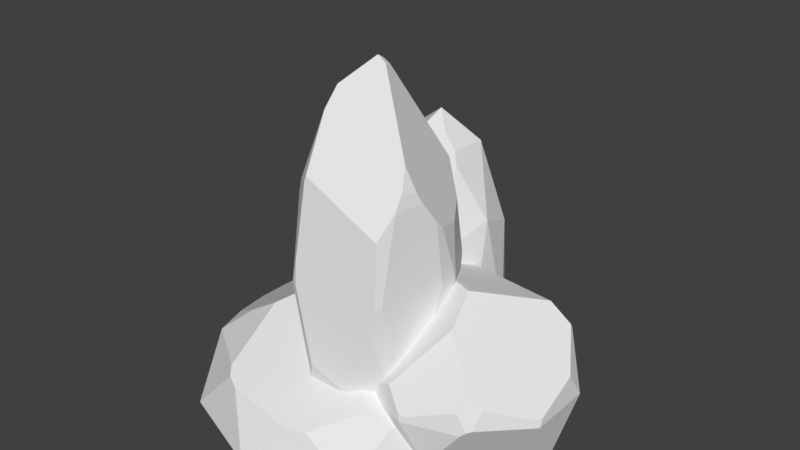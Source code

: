 # Source: Stones_FullV1_.blend  (saved by Blender 3.0.42; exported with 4.5.12 LTS)
import bpy
from mathutils import Matrix  # noqa: F401  (used for matrix-valued properties, if any)

bpy.ops.wm.read_factory_settings(use_empty=True)
scene = bpy.context.scene
scene.name = 'Scene'

# ---- collections
col_collection = bpy.data.collections.new('Collection'); scene.collection.children.link(col_collection)

# ---- world
world_world = bpy.data.worlds.new('World'); scene.world = world_world
world_world.use_nodes = True; world_world.node_tree.nodes.clear()
_N = world_world.node_tree.nodes; _L = world_world.node_tree.links
n0 = _N.new('ShaderNodeOutputWorld'); n0.name = 'World Output'; n0.location = (300, 300)
n1 = _N.new('ShaderNodeBackground'); n1.name = 'Background'; n1.location = (10, 300)
n1.inputs[0].default_value = (0.05088, 0.05088, 0.05088, 1.0)
_L.new(n1.outputs[0], n0.inputs[0])
n0.is_active_output = True
world_world.color = (0.05088, 0.05088, 0.05088)
world_world.use_sun_shadow = False
world_world.sun_shadow_jitter_overblur = 0.0

# ---- meshes
me_icosphere = bpy.data.meshes.new('Icosphere')
me_icosphere.from_pydata([(1.206, 1.42, 2.119), (-0.4606, 1.42, 2.795), (-1.491, 1.42, 1.025), (1.206, 1.42, -0.06937), (-1.206, 5.724, -0.06937), (0.4381, 1.042, 2.709), (-1.147, 1.042, 2.065), (-1.147, 1.042, -0.01582), (1.585, 3.572, 0.3817), (-1.585, 3.572, 1.668), (-0.9796, 3.572, 2.709), (0.9796, 3.572, -0.659), (0.8433, 0.003799, 0.2597), (-0.3221, 0.0038, 2.263), (-1.042, 0.003799, 1.025), (-0.3221, 0.003799, -0.2132), (0.6179, 0.003799, 0.03213), (-0.03265, 0.003799, -0.2318), (-0.565, 0.003799, -0.01582), (-0.9671, 0.003799, 0.6753), (-0.9671, 0.003799, 1.374), (-0.565, 0.0038, 2.065), (-0.03265, 0.0038, 2.281), (0.6179, 0.0038, 2.017), (1.524, 4.956, 0.7954), (1.36, 5.868, 1.422), (0.6555, 5.831, -0.5384), (1.374, 4.79, 0.1903), (1.079, 5.075, -0.2768), (-1.178, 5.458, 2.192), (-1.084, 5.784, 2.213), (-1.283, 5.861, 0.3266), (-1.335, 4.994, 1.966), (-0.7088, 7.665, 0.9041), (-0.834, 7.389, 0.4952), (-1.495, 4.937, 0.7288), (-1.519, 4.564, 1.416), (1.248, 5.99, 1.758), (-0.02476, 8.359, 1.002), (1.079, 5.068, 2.328), (1.237, 5.583, 1.984), (0.00951, 8.359, 0.9883), (1.143, 6.47, 1.542), (0.1847, 8.217, 0.9925), (-0.6022, 7.774, 1.558), (-0.7008, 7.298, 1.856), (-0.8175, 7.241, 0.2831), (-0.7048, 5.971, -0.4542), (-0.2529, 8.128, 0.7953), (0.6535, 5.83, -0.5405), (0.0355, 8.29, 0.8884), (0.6542, 5.835, -0.5379), (-0.7088, 7.665, 0.5289), (-0.7763, 7.517, 0.4428), (0.1413, 8.17, 0.8182), (-0.6834, 1.297, -0.5087), (0.4638, 1.055, -0.6392), (-1.044, 4.188, -0.4901), (0.7396, 4.567, -0.699), (0.8648, 3.572, -0.7056), (0.5876, 1.741, -0.659), (-1.083, 3.572, -0.4807), (-1.026, 2.875, -0.4818), (0.4439, 1.008, -0.6365), (-0.4064, 0.8656, -0.5372), (0.4086, 0.9771, -0.6322), (-0.6275, 5.804, -0.5511), (0.5521, 5.58, -0.6855), (-0.3749, 1.821, 2.853), (1.043, 2.972, 2.544), (-0.8482, 3.572, 2.762), (1.113, 3.572, 2.48), (0.3618, 1.483, 2.778), (0.6109, 1.849, 2.709), (-0.6848, 5.98, 2.519), (-0.8527, 4.165, 2.709), (1.07, 4.938, 2.361), (-0.6567, 6.062, 2.508), (1.058, 5.036, 2.354), (1.156, 1.226, 2.074), (1.21, 1.414, 2.1), (1.24, 1.359, 0.1078), (1.502, 2.318, 0.7006), (0.8469, 0.003799, 0.2714), (0.8108, 0.0038, 1.823), (1.322, 2.077, 1.981), (1.194, 3.572, 2.341), (1.244, 5.541, 1.977), (1.585, 3.572, 0.8465), (1.41, 5.673, 1.331), (1.517, 5.123, 0.9716), (1.506, 2.376, 1.252), (1.434, 2.15, 1.546), (-1.429, 4.607, 0.1319), (-1.521, 1.616, 0.9353), (-1.608, 3.593, 1.387), (-1.397, 3.593, -0.01785), (-1.415, 2.476, 0.1689), (-1.517, 4.967, 0.6937)], [], [(2, 6, 9), (55, 7, 62), (3, 11, 8), (47, 4, 46), (9, 6, 10), (6, 1, 10), (72, 5, 73), (77, 74, 75, 70, 68, 72, 73, 69, 71, 76, 78), (81, 3, 8, 82), (63, 65, 64, 55, 62, 61, 57, 66, 67, 58, 59, 60, 56), (18, 19, 7), (14, 2, 7, 19), (20, 6, 2, 14), (20, 21, 6), (13, 1, 6, 21), (22, 5, 1, 13), (22, 23, 5), (79, 0, 5, 23, 84), (81, 83, 12, 3), (8, 11, 28, 27), (37, 25, 42), (8, 27, 24), (88, 8, 24, 90), (95, 9, 36, 35, 98), (53, 34, 33, 52), (9, 32, 36), (98, 35, 31, 4, 93), (9, 10, 29, 32), (29, 30, 45, 44, 33, 34, 31, 35, 36, 32), (50, 48, 38, 41), (52, 33, 44, 38, 48), (87, 89, 25, 37, 40), (76, 39, 78), (43, 54, 50, 41), (26, 49, 51), (57, 4, 47, 66), (4, 31, 34, 53, 46), (50, 54, 51, 49, 67, 66, 47, 46, 53, 52, 48), (15, 64, 65, 17), (16, 17, 65, 63), (11, 60, 59), (11, 58, 67, 49, 26, 28), (11, 59, 58), (3, 56, 60, 11), (16, 63, 56, 3, 12), (18, 7, 55, 64, 15), (40, 37, 42, 43, 41, 38, 44, 45, 77, 78, 39), (30, 74, 77, 45), (10, 75, 74, 30, 29), (10, 70, 75), (88, 90, 89, 87, 86, 85, 92, 91), (5, 0, 69, 73), (1, 5, 72, 68), (1, 68, 70, 10), (21, 20, 14, 19, 18, 15, 17, 16, 12, 83, 84, 23, 22, 13), (88, 91, 82, 8), (0, 79, 80), (80, 79, 84, 83, 81, 82, 91, 92), (54, 43, 42, 25, 89, 90, 24, 27, 28, 26, 51), (71, 86, 87, 40, 39, 76), (0, 85, 86, 71, 69), (0, 80, 92, 85), (62, 7, 97, 96, 61), (2, 9, 95, 94), (7, 2, 94, 97), (61, 96, 93, 4, 57), (95, 98, 93, 96, 97, 94)])
_uv = me_icosphere.uv_layers.new(name='UVMap')
_uv.uv.foreach_set('vector', [0.8182, 0.1575, 0.9091, 0.1575, 0.8636, 0.2362, 0.6659, 0.1575, 0.7273, 0.1575, 0.6943, 0.2145, 0.4545, 0.1575, 0.5, 0.2362, 0.4091, 0.2362, 0.6679, 0.3149, 0.7273, 0.3149, 0.6918, 0.3764, 0.8636, 0.2362, 0.9091, 0.1575, 0.9545, 0.2362, 0.9091, 0.1575, 1.0, 0.1575, 0.9545, 0.2362, 0.1739, 0.1712, 0.1818, 0.1575, 0.1963, 0.1826, 0.0645, 0.318, 0.0617, 0.3149, 0.05611, 0.2546, 0.05765, 0.2362, 0.09937, 0.1721, 0.1739, 0.1712, 0.1963, 0.1826, 0.2399, 0.2142, 0.2473, 0.2362, 0.2518, 0.2787, 0.2512, 0.2821, 0.4398, 0.1575, 0.4545, 0.1575, 0.4091, 0.2362, 0.3866, 0.1972, 0.5445, 0.1558, 0.5473, 0.1542, 0.6493, 0.135, 0.6659, 0.1575, 0.6943, 0.2145, 0.6974, 0.2362, 0.6948, 0.2587, 0.6571, 0.3078, 0.5352, 0.3086, 0.521, 0.2726, 0.5107, 0.2362, 0.5329, 0.1792, 0.5424, 0.1575, 0.6971, 0.1052, 0.7575, 0.1052, 0.7273, 0.1575, 0.785, 0.1, 0.8182, 0.1575, 0.7273, 0.1575, 0.7575, 0.1052, 0.8789, 0.1052, 0.9091, 0.1575, 0.8182, 0.1575, 0.8513, 0.1, 0.8789, 0.1052, 0.9393, 0.1052, 0.9091, 0.1575, 0.9668, 0.1, 1.0, 0.1575, 0.9091, 0.1575, 0.9393, 0.1052, 0.1516, 0.1052, 0.1818, 0.1575, 0.09091, 0.1575, 0.1241, 0.1, 0.1516, 0.1052, 0.212, 0.1052, 0.1818, 0.1575, 0.2682, 0.1496, 0.2727, 0.1575, 0.1818, 0.1575, 0.212, 0.1052, 0.2356, 0.1008, 0.4398, 0.1575, 0.4204, 0.1002, 0.4214, 0.1, 0.4545, 0.1575, 0.4091, 0.2362, 0.5, 0.2362, 0.473, 0.283, 0.431, 0.2741, 0.2995, 0.3149, 0.329, 0.3149, 0.3054, 0.3376, 0.4091, 0.2362, 0.431, 0.2741, 0.3799, 0.2868, 0.3762, 0.2362, 0.4091, 0.2362, 0.3799, 0.2868, 0.3674, 0.2929, 0.8331, 0.2362, 0.8636, 0.2362, 0.8458, 0.2671, 0.7973, 0.2787, 0.7929, 0.2712, 0.7771, 0.3862, 0.7808, 0.3797, 0.8096, 0.3937, 0.7831, 0.3937, 0.8636, 0.2362, 0.8937, 0.2882, 0.8458, 0.2671, 0.7929, 0.2712, 0.7973, 0.2787, 0.7602, 0.3149, 0.7273, 0.3149, 0.7552, 0.2666, 0.8636, 0.2362, 0.9545, 0.2362, 0.9147, 0.3052, 0.8937, 0.2882, 0.005621, 0.3052, 0.01443, 0.3149, 0.04934, 0.3764, 0.06533, 0.4055, 0.8096, 0.3937, 0.7808, 0.3797, 0.7602, 0.3149, 0.7973, 0.2787, 0.8458, 0.2671, 0.8937, 0.2882, 0.6304, 0.4621, 0.6526, 0.4443, 0.638, 0.4696, 0.6348, 0.4696, 0.7831, 0.3937, 0.8096, 0.3937, 0.8559, 0.4055, 0.8166, 0.4696, 0.802, 0.4443, 0.2828, 0.2975, 0.3377, 0.3096, 0.329, 0.3149, 0.2995, 0.3149, 0.2821, 0.2988, 0.2518, 0.2787, 0.2541, 0.2827, 0.2512, 0.2821, 0.4468, 0.4541, 0.459, 0.4489, 0.4605, 0.4621, 0.4561, 0.4696, 0.5196, 0.3149, 0.5199, 0.3149, 0.5197, 0.3151, 0.6948, 0.2587, 0.7273, 0.3149, 0.6679, 0.3149, 0.6571, 0.3078, 0.7273, 0.3149, 0.7602, 0.3149, 0.7808, 0.3797, 0.7771, 0.3862, 0.7628, 0.3764, 0.6304, 0.4621, 0.4667, 0.4489, 0.5197, 0.3151, 0.5199, 0.3149, 0.5352, 0.3086, 0.6571, 0.3078, 0.6679, 0.3149, 0.7628, 0.3764, 0.7771, 0.3862, 0.7831, 0.3937, 0.6526, 0.4443, 0.6032, 0.1, 0.6234, 0.135, 0.5473, 0.1542, 0.5756, 0.1052, 0.5153, 0.1052, 0.5756, 0.1052, 0.5473, 0.1542, 0.5445, 0.1558, 0.5, 0.2362, 0.5329, 0.1792, 0.5107, 0.2362, 0.5, 0.2362, 0.521, 0.2726, 0.5352, 0.3086, 0.5199, 0.3149, 0.5196, 0.3149, 0.473, 0.283, 0.5, 0.2362, 0.5107, 0.2362, 0.521, 0.2726, 0.4545, 0.1575, 0.5424, 0.1575, 0.5329, 0.1792, 0.5, 0.2362, 0.5153, 0.1052, 0.5445, 0.1558, 0.5424, 0.1575, 0.4545, 0.1575, 0.4877, 0.1, 0.6971, 0.1052, 0.7273, 0.1575, 0.6659, 0.1575, 0.6493, 0.135, 0.6695, 0.1, 0.2821, 0.2988, 0.2995, 0.3149, 0.3054, 0.3376, 0.3115, 0.4541, 0.4561, 0.4696, 0.638, 0.4696, 0.8559, 0.4055, 0.04934, 0.3764, 0.0645, 0.318, 0.2512, 0.2821, 0.2541, 0.2827, 0.01443, 0.3149, 0.0617, 0.3149, 0.0645, 0.318, 0.04934, 0.3764, 0.04546, 0.2362, 0.05611, 0.2546, 0.0617, 0.3149, 0.01443, 0.3149, 0.005621, 0.3052, 0.04546, 0.2362, 0.05765, 0.2362, 0.05611, 0.2546, 0.3762, 0.2362, 0.3674, 0.2929, 0.3377, 0.3096, 0.2828, 0.2975, 0.2594, 0.2362, 0.2866, 0.1815, 0.3235, 0.1891, 0.3476, 0.199, 0.1818, 0.1575, 0.2727, 0.1575, 0.2399, 0.2142, 0.1963, 0.1826, 0.09091, 0.1575, 0.1818, 0.1575, 0.1739, 0.1712, 0.09937, 0.1721, 0.09091, 0.1575, 0.09937, 0.1721, 0.05765, 0.2362, 0.04546, 0.2362, 0.9393, 0.1052, 0.8789, 0.1052, 0.785, 0.1, 0.7575, 0.1052, 0.6971, 0.1052, 0.6032, 0.1, 0.5756, 0.1052, 0.5153, 0.1052, 0.4214, 0.1, 0.4204, 0.1002, 0.2356, 0.1008, 0.212, 0.1052, 0.1516, 0.1052, 0.9668, 0.1, 0.3762, 0.2362, 0.3476, 0.199, 0.3866, 0.1972, 0.4091, 0.2362, 0.2727, 0.1575, 0.2773, 0.1496, 0.2743, 0.1575, 0.2743, 0.1575, 0.2682, 0.1496, 0.2356, 0.1008, 0.4204, 0.1002, 0.4398, 0.1575, 0.3866, 0.1972, 0.3476, 0.199, 0.3235, 0.1891, 0.4667, 0.4489, 0.3115, 0.4541, 0.3054, 0.3376, 0.329, 0.3149, 0.3377, 0.3096, 0.3674, 0.2929, 0.3799, 0.2868, 0.431, 0.2741, 0.473, 0.283, 0.5196, 0.3149, 0.5199, 0.3151, 0.2473, 0.2362, 0.2594, 0.2362, 0.2828, 0.2975, 0.2821, 0.2988, 0.2541, 0.2827, 0.2518, 0.2787, 0.2727, 0.1575, 0.2866, 0.1815, 0.2594, 0.2362, 0.2473, 0.2362, 0.2399, 0.2142, 0.2727, 0.1575, 0.2743, 0.1575, 0.3235, 0.1891, 0.2866, 0.1815, 0.6943, 0.2145, 0.7273, 0.1575, 0.7563, 0.2077, 0.7468, 0.2362, 0.6974, 0.2362, 0.8182, 0.1575, 0.8636, 0.2362, 0.8331, 0.2362, 0.8069, 0.177, 0.7273, 0.1575, 0.8182, 0.1575, 0.8069, 0.177, 0.7563, 0.2077, 0.6974, 0.2362, 0.7468, 0.2362, 0.7552, 0.2666, 0.7273, 0.3149, 0.6948, 0.2587, 0.8331, 0.2362, 0.7929, 0.2712, 0.7552, 0.2666, 0.7468, 0.2362, 0.7563, 0.2077, 0.8069, 0.177])
me_icosphere.update()
me_icosphere_001 = bpy.data.meshes.new('Icosphere.001')
me_icosphere_001.from_pydata([(0.05799, 2.52, -1.184), (4.236, 1.235, 0.8988), (4.236, 1.235, -0.6431), (1.863, 1.235, 2.623), (0.3969, 1.235, -1.891), (-0.5095, 1.235, -0.6431), (1.164, -0.03364, -1.993), (3.665, -0.03364, -1.192), (3.676, -0.03364, -1.177), (1.182, -0.03364, -1.999), (2.649, -0.03364, -1.891), (2.414, -0.03364, -1.967), (0.1864, -0.03364, -1.243), (0.04159, -0.03364, -1.043), (4.026, -0.03364, 0.004698), (3.023, 1.742, 2.187), (1.932, 1.363, 2.586), (1.774, 1.44, 2.558), (0.403, 3.057, -0.9331), (-0.2058, 2.707, -0.09215), (-0.2809, 1.752, 1.117), (-0.2894, 2.562, 0.03427), (-0.3347, 2.289, 0.3609), (0.5169, 1.459, 2.146), (1.391, 1.819, 2.367), (0.3457, 3.249, -0.3707), (4.17, 1.835, -0.2828), (4.217, 1.407, 0.7955), (3.426, 1.813, 1.851), (4.162, 1.406, 0.9528), (3.149, 2.042, 1.976), (2.094, 3.565, 0.6098), (2.3, 3.072, 1.429), (1.499, 0.5565, -2.17), (3.568, 1.235, -1.563), (0.7904, 1.235, -2.018), (0.6108, 1.634, -1.891), (3.414, 0.9151, -1.715), (3.009, 0.6375, -1.891), (2.22, 0.4144, -2.108), (0.5807, 2.622, -1.505), (0.7531, 2.906, -1.365), (3.686, 2.503, -1.043), (3.182, 3.033, -0.9163), (3.669, 2.587, -1.012), (4.143, 1.235, 1.027), (3.141, 1.235, 2.208), (4.225, 1.21, 0.9096), (2.328, 0.1646, 2.285), (4.21, 1.077, 0.8181), (4.026, -0.03364, 0.1216), (2.239, -0.03364, 2.227), (3.263, 1.346, 2.155), (3.353, 1.377, 2.074), (-0.4672, 1.331, 0.9391), (-0.3903, 0.1519, 0.007094), (-0.5095, 1.235, 0.8038), (-0.4995, 1.295, 0.8682), (0.6489, 1.235, 2.228), (1.388, 0.3496, 2.366), (-0.3088, -0.03364, -0.05417), (1.561, -0.03364, 2.245), (0.4768, 1.384, 2.146), (0.3353, 1.442, 2.023), (0.3512, 1.439, 2.04)], [], [(47, 49, 1), (6, 12, 4), (35, 36, 40, 41, 43, 44, 42, 34, 37, 38, 39, 33), (47, 1, 45), (59, 3, 58), (55, 56, 5), (40, 0, 18, 41), (4, 5, 0), (14, 8, 2), (4, 12, 13, 5), (38, 10, 11, 39), (3, 16, 17), (44, 43, 31, 32, 30, 28, 29, 27, 26), (35, 4, 36), (58, 3, 17, 24, 23, 62), (54, 20, 22, 57), (5, 21, 19, 0), (0, 19, 25, 18), (54, 63, 20), (62, 23, 64), (24, 17, 16, 15, 30, 32), (45, 1, 29, 28, 53), (53, 28, 30, 15, 52), (1, 27, 29), (1, 2, 26, 27), (2, 42, 44, 26), (25, 31, 43, 41, 18), (7, 10, 38, 37), (4, 0, 40, 36), (7, 37, 34, 2, 8), (2, 34, 42), (6, 4, 35, 33, 9), (11, 9, 33, 39), (1, 49, 50, 14, 2), (61, 51, 48, 3, 59), (3, 48, 46), (3, 46, 52, 15, 16), (45, 53, 52, 46, 48, 51, 50, 49, 47), (20, 63, 64, 23, 24, 32, 31, 25, 19, 21, 22), (10, 7, 8, 14, 50, 51, 61, 60, 13, 12, 6, 9, 11), (64, 63, 54, 57, 56, 55, 60, 61, 59, 58, 62), (5, 56, 57, 22, 21), (13, 60, 55, 5)])
_uv = me_icosphere_001.uv_layers.new(name='UVMap')
_uv.uv.foreach_set('vector', [0.3173, 0.2346, 0.3229, 0.2279, 0.3182, 0.2362, 0.6369, 0.1584, 0.72, 0.17, 0.6818, 0.2362, 0.6574, 0.2362, 0.6698, 0.257, 0.6859, 0.3149, 0.6756, 0.3343, 0.4552, 0.3392, 0.4457, 0.3073, 0.4473, 0.3023, 0.4761, 0.2362, 0.4887, 0.2166, 0.518, 0.205, 0.5662, 0.1934, 0.6149, 0.1946, 0.3173, 0.2346, 0.3182, 0.2362, 0.3088, 0.2362, 0.105, 0.1819, 0.1364, 0.2362, 0.06108, 0.2362, 0.8111, 0.1698, 0.858, 0.2362, 0.7727, 0.2362, 0.6859, 0.3149, 0.7273, 0.3149, 0.7062, 0.3514, 0.6756, 0.3343, 0.6818, 0.2362, 0.7727, 0.2362, 0.7273, 0.3149, 0.3709, 0.17, 0.454, 0.1584, 0.4091, 0.2362, 0.6818, 0.2362, 0.72, 0.17, 0.7345, 0.17, 0.7727, 0.2362, 0.518, 0.205, 0.5382, 0.17, 0.5527, 0.17, 0.5662, 0.1934, 0.1364, 0.2362, 0.1409, 0.2441, 0.1302, 0.2469, 0.4457, 0.3073, 0.4553, 0.3392, 0.3853, 0.3844, 0.2133, 0.351, 0.2248, 0.282, 0.2447, 0.2663, 0.313, 0.2451, 0.3243, 0.2467, 0.3878, 0.273, 0.6574, 0.2362, 0.6818, 0.2362, 0.6698, 0.257, 0.06108, 0.2362, 0.1364, 0.2362, 0.1302, 0.2469, 0.1052, 0.2666, 0.05218, 0.2478, 0.04994, 0.244, 0.867, 0.2421, 0.8819, 0.2679, 0.8319, 0.2911, 0.8618, 0.2393, 0.7727, 0.2362, 0.8127, 0.3054, 0.8029, 0.3149, 0.7273, 0.3149, 0.7273, 0.3149, 0.8029, 0.3149, 0.788, 0.3585, 0.7483, 0.3514, 0.867, 0.2421, 0.9465, 0.2489, 0.8819, 0.2679, 0.04994, 0.244, 0.05218, 0.2478, 0.03891, 0.2486, 0.1052, 0.2666, 0.1302, 0.2469, 0.1409, 0.2441, 0.2093, 0.2673, 0.2248, 0.282, 0.2133, 0.351, 0.3088, 0.2362, 0.3182, 0.2362, 0.313, 0.2451, 0.2447, 0.2663, 0.2315, 0.2436, 0.2315, 0.2436, 0.2447, 0.2663, 0.2248, 0.282, 0.2093, 0.2673, 0.2234, 0.243, 0.3182, 0.2362, 0.3243, 0.2467, 0.313, 0.2451, 0.3182, 0.2362, 0.4091, 0.2362, 0.3878, 0.273, 0.3243, 0.2467, 0.4091, 0.2362, 0.4473, 0.3023, 0.4457, 0.3073, 0.3878, 0.273, 0.7837, 0.3585, 0.3843, 0.3844, 0.4552, 0.3392, 0.6756, 0.3343, 0.7062, 0.3514, 0.4551, 0.1584, 0.5382, 0.17, 0.518, 0.205, 0.4887, 0.2166, 0.6818, 0.2362, 0.7273, 0.3149, 0.6859, 0.3149, 0.6698, 0.257, 0.4551, 0.1584, 0.4887, 0.2166, 0.4761, 0.2362, 0.4091, 0.2362, 0.454, 0.1584, 0.4091, 0.2362, 0.4761, 0.2362, 0.4473, 0.3023, 0.6369, 0.1584, 0.6818, 0.2362, 0.6574, 0.2362, 0.6149, 0.1946, 0.6358, 0.1584, 0.5527, 0.17, 0.6358, 0.1584, 0.6149, 0.1946, 0.5662, 0.1934, 0.3182, 0.2362, 0.3229, 0.2279, 0.364, 0.17, 0.3709, 0.17, 0.4091, 0.2362, 0.117, 0.162, 0.1627, 0.1684, 0.1686, 0.1804, 0.1364, 0.2362, 0.105, 0.1819, 0.1364, 0.2362, 0.1686, 0.1804, 0.2156, 0.2362, 0.1364, 0.2362, 0.2156, 0.2362, 0.2234, 0.243, 0.2093, 0.2673, 0.1409, 0.2441, 0.3088, 0.2362, 0.2315, 0.2436, 0.2234, 0.243, 0.2156, 0.2362, 0.1686, 0.1804, 0.1627, 0.1684, 0.364, 0.17, 0.3229, 0.2279, 0.3173, 0.2346, 0.8819, 0.2679, 0.0491, 0.2489, 0.03891, 0.2486, 0.05218, 0.2478, 0.1052, 0.2666, 0.2133, 0.351, 0.3853, 0.3844, 0.788, 0.3585, 0.8029, 0.3149, 0.8127, 0.3054, 0.8319, 0.2911, 0.5382, 0.17, 0.4551, 0.1584, 0.454, 0.1584, 0.3709, 0.17, 0.364, 0.17, 0.1627, 0.1684, 0.117, 0.162, 0.8053, 0.1601, 0.7345, 0.17, 0.72, 0.17, 0.6369, 0.1584, 0.6358, 0.1584, 0.5527, 0.17, 0.03891, 0.2486, 0.9465, 0.2489, 0.867, 0.2421, 0.8618, 0.2393, 0.858, 0.2362, 0.8111, 0.1698, 0.8053, 0.1601, 0.117, 0.162, 0.105, 0.1819, 0.06108, 0.2362, 0.04994, 0.244, 0.7727, 0.2362, 0.858, 0.2362, 0.8618, 0.2393, 0.8319, 0.2911, 0.8127, 0.3054, 0.7345, 0.17, 0.8053, 0.1601, 0.8111, 0.1698, 0.7727, 0.2362])
me_icosphere_001.update()
me_icosphere_002 = bpy.data.meshes.new('Icosphere.002')
me_icosphere_002.from_pydata([(0.719, 3.514, -2.669), (0.592, 3.52, -0.8069), (-1.218, 3.549, -0.3523), (-2.209, 3.561, -1.933), (-0.5834, 6.271, -1.832), (-0.5392, 1.318, -3.591), (-1.603, 1.335, -3.324), (1.061, 1.296, -2.252), (-2.307, 1.348, -2.482), (0.8865, 3.902, -1.723), (0.1955, 5.519, -2.326), (-1.526, 5.547, -1.893), (0.962, 0.01978, -1.937), (-1.937, 0.06739, -0.7549), (-2.079, 0.06506, -2.685), (-1.782, 0.05963, -3.04), (-2.183, 0.07028, -1.147), (-2.257, 0.06895, -2.204), (-2.295, 0.07084, -1.648), (-1.535, 0.06192, -0.4362), (0.8241, 0.02076, -2.431), (0.5278, 0.02424, -2.904), (-0.7991, 0.04351, -3.437), (-1.34, 0.05219, -3.301), (-1.502, 1.713, -3.331), (-0.05384, 3.912, -3.225), (-0.7183, 5.855, -2.342), (-0.7204, 2.168, -3.504), (-1.927, 3.809, -2.496), (-1.248, 5.542, -2.226), (-1.636, 4.843, -2.288), (-0.4113, 5.528, -2.57), (-0.05479, 3.925, -3.221), (-1.644, 1.944, -3.2), (-1.939, 3.151, -2.699), (-0.05485, 3.905, -3.227), (-0.06325, 3.877, -3.232), (0.9049, 1.76, -1.085), (-0.863, 1.748, -0.1063), (0.4688, 2.64, -0.6113), (-0.6203, 2.117, -0.1441), (0.001993, 2.684, -0.3403), (0.9795, 1.487, -1.199), (0.9934, 1.3, -1.256), (-1.002, 1.333, -0.1383), (-1.266, 0.058, -0.3277), (0.9364, 0.02106, -1.561), (-2.295, 2.459, -1.661), (-2.076, 3.726, -1.543), (-1.647, 1.921, -0.4307), (-2.275, 0.6666, -1.259), (-1.599, 3.772, -0.728), (-1.817, 4.295, -1.213), (-1.703, 4.272, -1.012), (-2.369, 1.351, -1.562), (-1.849, 0.8797, -0.5664), (-2.356, 0.9804, -1.463), (-1.754, 1.131, -0.4547), (-1.711, 1.344, -0.4233), (-0.6112, 3.784, -0.3583), (0.3285, 4.641, -1.044), (-1.053, 4.739, -0.718), (0.0793, 3.765, -0.5365), (-0.2178, 5.883, -1.52), (-0.7763, 5.879, -1.366), (-1.043, 5.541, -1.124), (0.1348, 5.522, -1.435), (0.2603, 5.228, -1.321), (-0.3284, 3.548, -0.3166), (-0.1736, 3.541, -0.3552), (-1.102, 5.275, -0.9741), (0.5299, 1.776, -3.072), (-0.2393, 1.314, -3.47), (0.5878, 1.302, -3.007), (-0.3146, 0.1779, -3.435), (0.5126, 0.4184, -2.989), (0.3714, 0.02633, -3.042), (-0.298, 0.03581, -3.416), (0.338, 1.988, -3.194)], [], [(77, 22, 5, 74), (12, 20, 7), (49, 51, 53, 52, 48, 47, 54, 56, 50, 55, 57, 58), (14, 17, 8), (74, 5, 72), (14, 8, 6, 15), (29, 11, 4, 26), (29, 30, 11), (28, 3, 11, 30), (64, 63, 4), (62, 1, 60), (66, 10, 4, 63), (67, 9, 10, 66), (9, 0, 10), (25, 35, 36, 27, 24, 33, 34, 28, 30, 29, 26, 31, 32), (47, 48, 3), (49, 2, 51), (63, 64, 65, 70, 61, 59, 68, 69, 62, 60, 67, 66), (42, 9, 1, 37), (43, 7, 9, 42), (7, 0, 9), (39, 37, 1), (23, 15, 6), (5, 22, 23, 6), (72, 5, 36, 35, 78), (6, 8, 34, 33), (10, 32, 31), (8, 3, 28, 34), (5, 27, 36), (10, 31, 26, 4), (0, 25, 32, 10), (78, 35, 25, 0, 71), (6, 33, 24), (5, 6, 24, 27), (57, 19, 45, 44, 58), (12, 7, 43, 46), (58, 44, 38, 2, 49), (39, 41, 40, 38, 44, 45, 46, 43, 42, 37), (13, 19, 57, 55), (8, 17, 18, 56, 54), (13, 55, 50, 16), (18, 16, 50, 56), (3, 48, 52, 11), (8, 54, 47, 3), (40, 41, 69, 68), (11, 52, 53, 70, 65), (11, 65, 64, 4), (39, 1, 62, 69, 41), (51, 2, 61, 70, 53), (1, 9, 67, 60), (2, 59, 61), (40, 68, 59, 2, 38), (13, 16, 18, 17, 14, 15, 23, 22, 77, 76, 21, 20, 12, 46, 45, 19), (21, 76, 75), (7, 20, 21, 75, 73), (7, 73, 71, 0), (73, 75, 76, 77, 74, 72, 78, 71)])
_uv = me_icosphere_002.uv_layers.new(name='UVMap')
_uv.uv.foreach_set('vector', [0.293, 0.1908, 0.3405, 0.1975, 0.3182, 0.2362, 0.2948, 0.1957, 0.1101, 0.1907, 0.1587, 0.1975, 0.1364, 0.2362, 0.6937, 0.2568, 0.6764, 0.3149, 0.6456, 0.331, 0.6265, 0.3321, 0.5844, 0.3149, 0.5681, 0.2756, 0.5764, 0.2362, 0.5844, 0.225, 0.605, 0.2119, 0.6723, 0.2196, 0.6855, 0.2297, 0.6896, 0.2362, 0.4737, 0.1907, 0.5223, 0.1975, 0.5, 0.2362, 0.2948, 0.1957, 0.3182, 0.2362, 0.2914, 0.2362, 0.4737, 0.1907, 0.5, 0.2362, 0.4091, 0.2362, 0.4354, 0.1907, 0.4641, 0.3937, 0.5, 0.3937, 0.4545, 0.4724, 0.4289, 0.4279, 0.4641, 0.3937, 0.4801, 0.3591, 0.5, 0.3937, 0.486, 0.3149, 0.5455, 0.3149, 0.5, 0.3937, 0.4801, 0.3591, 0.7938, 0.4301, 0.8418, 0.4315, 0.8182, 0.4724, 0.8539, 0.3149, 0.9091, 0.3149, 0.8837, 0.359, 0.06235, 0.3937, 0.1364, 0.3937, 0.09091, 0.4724, 0.06731, 0.4315, 0.05373, 0.3793, 0.09091, 0.3149, 0.1364, 0.3937, 0.06235, 0.3937, 0.09091, 0.3149, 0.1818, 0.3149, 0.1364, 0.3937, 0.2724, 0.3149, 0.2726, 0.3147, 0.2734, 0.3138, 0.3356, 0.2663, 0.4013, 0.2497, 0.4197, 0.2546, 0.4684, 0.2909, 0.486, 0.3149, 0.4801, 0.3591, 0.4641, 0.3937, 0.2984, 0.4279, 0.2815, 0.3937, 0.2724, 0.3155, 0.5681, 0.2756, 0.5844, 0.3149, 0.5455, 0.3149, 0.6937, 0.2568, 0.7273, 0.3149, 0.6764, 0.3149, 0.06731, 0.4315, 0.6608, 0.4301, 0.6662, 0.3937, 0.6743, 0.3806, 0.7544, 0.362, 0.7844, 0.3149, 0.8116, 0.3035, 0.8248, 0.3034, 0.8539, 0.3149, 0.02543, 0.359, 0.05373, 0.3793, 0.06235, 0.3937, 0.04872, 0.2418, 0.09091, 0.3149, 0.0, 0.3149, 0.03603, 0.2525, 0.05356, 0.2362, 0.1364, 0.2362, 0.09091, 0.3149, 0.04872, 0.2418, 0.1364, 0.2362, 0.1818, 0.3149, 0.09091, 0.3149, 0.891, 0.2835, 0.9451, 0.2525, 0.9091, 0.3149, 0.3867, 0.1975, 0.4354, 0.1907, 0.4091, 0.2362, 0.3182, 0.2362, 0.3405, 0.1975, 0.3867, 0.1975, 0.4091, 0.2362, 0.2914, 0.2362, 0.3182, 0.2362, 0.2734, 0.3138, 0.2726, 0.3147, 0.2392, 0.2569, 0.4091, 0.2362, 0.5, 0.2362, 0.4684, 0.2909, 0.4197, 0.2546, 0.2273, 0.3937, 0.2724, 0.3155, 0.2815, 0.3937, 0.5, 0.2362, 0.5455, 0.3149, 0.486, 0.3149, 0.4684, 0.2909, 0.3182, 0.2362, 0.3356, 0.2663, 0.2734, 0.3138, 0.2273, 0.3937, 0.2815, 0.3937, 0.2984, 0.4279, 0.2727, 0.4724, 0.1818, 0.3149, 0.2724, 0.3149, 0.2724, 0.3155, 0.2273, 0.3937, 0.2392, 0.2569, 0.2726, 0.3147, 0.2724, 0.3149, 0.1818, 0.3149, 0.2175, 0.253, 0.4091, 0.2362, 0.4197, 0.2546, 0.4013, 0.2497, 0.3182, 0.2362, 0.4091, 0.2362, 0.4013, 0.2497, 0.3356, 0.2663, 0.6855, 0.2297, 0.7042, 0.1975, 0.7283, 0.1975, 0.7529, 0.2362, 0.6896, 0.2362, 0.1101, 0.1907, 0.1364, 0.2362, 0.05356, 0.2362, 0.07883, 0.1907, 0.6896, 0.2362, 0.7529, 0.2362, 0.7642, 0.251, 0.7273, 0.3149, 0.6937, 0.2568, 0.891, 0.2835, 0.8398, 0.2776, 0.7865, 0.2601, 0.7642, 0.251, 0.7529, 0.2362, 0.7283, 0.1975, 0.07883, 0.1907, 0.05356, 0.2362, 0.04872, 0.2418, 0.9451, 0.2525, 0.6556, 0.1907, 0.7042, 0.1975, 0.6855, 0.2297, 0.6723, 0.2196, 0.5, 0.2362, 0.5223, 0.1975, 0.5686, 0.1975, 0.5844, 0.225, 0.5764, 0.2362, 0.6556, 0.1907, 0.6723, 0.2196, 0.605, 0.2119, 0.6172, 0.1907, 0.5686, 0.1975, 0.6172, 0.1907, 0.605, 0.2119, 0.5844, 0.225, 0.5455, 0.3149, 0.5844, 0.3149, 0.6265, 0.3321, 0.5909, 0.3937, 0.5, 0.2362, 0.5764, 0.2362, 0.5681, 0.2756, 0.5455, 0.3149, 0.7865, 0.2601, 0.8398, 0.2776, 0.8248, 0.3034, 0.8116, 0.3035, 0.5909, 0.3937, 0.6265, 0.3321, 0.6456, 0.331, 0.6743, 0.3806, 0.6662, 0.3937, 0.5909, 0.3937, 0.6662, 0.3937, 0.6608, 0.4301, 0.6364, 0.4724, 0.891, 0.2835, 0.9091, 0.3149, 0.8539, 0.3149, 0.8248, 0.3034, 0.8398, 0.2776, 0.6764, 0.3149, 0.7273, 0.3149, 0.7001, 0.362, 0.6743, 0.3806, 0.6456, 0.331, 0.0, 0.3149, 0.09091, 0.3149, 0.05373, 0.3793, 0.02543, 0.359, 0.7273, 0.3149, 0.7844, 0.3149, 0.7544, 0.362, 0.7865, 0.2601, 0.8116, 0.3035, 0.7844, 0.3149, 0.7273, 0.3149, 0.7642, 0.251, 0.6556, 0.1907, 0.6172, 0.1907, 0.5686, 0.1975, 0.5223, 0.1975, 0.4737, 0.1907, 0.4354, 0.1907, 0.3867, 0.1975, 0.3405, 0.1975, 0.293, 0.1908, 0.2247, 0.1947, 0.2049, 0.1975, 0.1587, 0.1975, 0.1101, 0.1907, 0.8196, 0.1907, 0.7283, 0.1975, 0.7042, 0.1975, 0.2049, 0.1975, 0.2247, 0.1947, 0.2118, 0.2094, 0.1364, 0.2362, 0.1587, 0.1975, 0.2049, 0.1975, 0.2118, 0.2094, 0.2102, 0.2362, 0.1364, 0.2362, 0.2102, 0.2362, 0.2175, 0.253, 0.1818, 0.3149, 0.2102, 0.2362, 0.2118, 0.2094, 0.2247, 0.1947, 0.293, 0.1908, 0.2948, 0.1957, 0.2914, 0.2362, 0.2392, 0.2569, 0.2175, 0.253])
me_icosphere_002.update()
me_icosphere_003 = bpy.data.meshes.new('Icosphere.003')
me_icosphere_003.from_pydata([(-3.778, 1.126, 2.424), (-3.778, 1.126, -2.291), (-0.9318, 2.568, 0.06664), (2.809, -0.04143, 1.452), (2.809, -0.04143, -1.319), (-0.9318, -0.04143, 4.551), (1.38, -0.04143, 3.695), (-4.672, -0.04143, 1.452), (-3.244, -0.04143, 3.695), (-4.672, -0.04143, -1.319), (1.775, 1.331, -2.176), (2.792, -0.063, 1.47), (-0.9711, -0.08365, 4.527), (-4.668, -0.06271, 1.427), (-0.9149, -0.02328, -4.408), (2.807, -0.04414, -1.321), (1.397, -0.07776, 3.655), (-3.205, -0.07807, 3.701), (-3.249, -0.02909, -3.548), (-4.672, -0.04417, -1.316), (1.367, -0.02899, -3.563), (2.552, -0.04143, -1.721), (1.383, -0.02908, -3.549), (-0.9455, -0.02329, -4.407), (-3.232, -0.029, -3.561), (-4.416, -0.04143, -1.721), (-4.67, -0.04414, -1.321), (-4.656, -0.06297, 1.466), (-3.254, -0.07778, 3.658), (-0.9, -0.08364, 4.525), (1.346, -0.07803, 3.695), (2.803, -0.06273, 1.431), (2.808, -0.04417, -1.316), (-0.2049, 0.739, -3.97), (-2.323, 1.29, -3.311), (0.6229, 1.185, -3.294), (-0.379, 2.231, -1.873), (-0.139, 2.179, -1.934), (0.1526, 1.996, -2.176), (-0.8386, 2.179, -1.973), (-2.159, 1.588, -2.882), (-1.634, 0.891, -3.836), (0.394, 0.8982, -3.712), (-2.174, 1.107, -3.561), (0.3538, 0.9365, 3.851), (1.056, 1.24, 3.006), (-2.277, 1.295, 3.476), (-0.0548, 0.9002, 4.011), (-0.8639, 2.527, 0.305), (-2.097, 1.189, 3.695), (-1.798, 1.108, 3.834), (-3.906, 1.178, -1.685), (-3.195, 1.648, 1.942), (-3.348, 1.512, -1.935), (-3.944, 1.194, 1.639), (-2.043, 2.309, -0.8542), (-2.249, 2.179, -1.451), (-4.403, 0.8946, -0.3738), (-4.399, 0.9068, 0.4948), (-2.492, 2.029, -1.714), (-2.103, 2.296, 1.037), (-2.141, 2.274, 1.135), (-2.556, 2.031, 1.784), (2.651, 0.7857, -0.337), (1.942, 1.288, -1.713), (-0.8488, 2.553, 0.06664), (2.67, 0.6834, 0.5918), (1.697, 1.434, -1.903), (1.677, 0.9916, 2.651), (2.173, 0.8025, 1.979), (0.1679, 2.179, -1.452), (1.124, 1.248, 2.94), (-0.833, 2.52, 0.3165), (1.086, 1.269, 2.931)], [], [(11, 31, 3), (12, 29, 5), (13, 27, 7), (11, 3, 6, 16), (12, 5, 8, 17), (13, 7, 9, 19), (15, 21, 4), (64, 10, 67), (61, 48, 2, 60), (72, 65, 2, 48), (70, 65, 72, 73, 71, 68, 69, 66, 63, 64, 67), (43, 34, 40, 39, 36, 37, 38, 35, 42, 33, 41), (53, 51, 57, 58, 54, 52, 62, 61, 60, 55, 56, 59), (25, 9, 1, 18), (25, 26, 9), (26, 19, 9), (7, 8, 0), (28, 17, 8), (30, 16, 6), (32, 15, 4), (3, 31, 32, 4), (5, 29, 30, 6), (7, 27, 28, 8), (4, 21, 22, 10), (28, 27, 13, 19, 26, 25, 18, 24, 23, 14, 20, 22, 21, 15, 32, 31, 11, 16, 30, 29, 12, 17), (23, 24, 43, 41), (67, 10, 38, 37, 70), (70, 37, 36, 2, 65), (10, 35, 38), (20, 42, 35, 10, 22), (18, 1, 34, 43, 24), (23, 41, 33, 14), (20, 14, 33, 42), (8, 5, 50, 49), (55, 60, 2), (5, 47, 50), (54, 0, 52), (8, 49, 46, 0), (5, 6, 44, 47), (9, 7, 58, 57), (39, 40, 59, 56), (39, 56, 55, 2, 36), (7, 0, 54, 58), (34, 1, 53, 59, 40), (0, 46, 62, 52), (1, 51, 53), (9, 57, 51, 1), (61, 62, 46, 49, 50, 47, 44, 45, 73, 72, 48), (45, 71, 73), (6, 3, 69, 68), (6, 68, 71, 45, 44), (3, 66, 69), (4, 10, 64, 63), (3, 4, 63, 66)])
_uv = me_icosphere_003.uv_layers.new(name='UVMap')
_uv.uv.foreach_set('vector', [0.3173, 0.2347, 0.3189, 0.235, 0.3182, 0.2362, 0.1347, 0.2333, 0.1378, 0.2338, 0.1364, 0.2362, 0.8628, 0.2348, 0.8643, 0.235, 0.8636, 0.2362, 0.3173, 0.2347, 0.3182, 0.2362, 0.2273, 0.2362, 0.2287, 0.2337, 0.1347, 0.2333, 0.1364, 0.2362, 0.04546, 0.2362, 0.04688, 0.2337, 0.8628, 0.2348, 0.8636, 0.2362, 0.7727, 0.2362, 0.7728, 0.236, 0.4092, 0.236, 0.4254, 0.2362, 0.4091, 0.2362, 0.4358, 0.3149, 0.4545, 0.3149, 0.449, 0.3245, 0.05872, 0.4128, 0.09574, 0.464, 0.09091, 0.4724, 0.05909, 0.4173, 0.2683, 0.4626, 0.2746, 0.4692, 0.2727, 0.4724, 0.2679, 0.464, 0.4707, 0.3937, 0.2746, 0.4692, 0.2683, 0.4626, 0.2357, 0.3167, 0.2362, 0.3149, 0.2615, 0.2955, 0.2902, 0.2846, 0.3464, 0.2851, 0.3769, 0.292, 0.4358, 0.3149, 0.449, 0.3245, 0.6438, 0.3021, 0.6543, 0.3149, 0.6501, 0.3388, 0.6124, 0.3937, 0.597, 0.4043, 0.4902, 0.3937, 0.4902, 0.3767, 0.5192, 0.3149, 0.5366, 0.2996, 0.5605, 0.2888, 0.6218, 0.2897, 0.7106, 0.3438, 0.7506, 0.3149, 0.8037, 0.2899, 0.8322, 0.2906, 0.8788, 0.3149, 0.02256, 0.354, 0.7361, 0.3806, 0.05872, 0.4128, 0.85, 0.4173, 0.6666, 0.4201, 0.6678, 0.3937, 0.6738, 0.3798, 0.7564, 0.2362, 0.7727, 0.2362, 0.7273, 0.3149, 0.6823, 0.237, 0.7564, 0.2362, 0.7726, 0.236, 0.7727, 0.2362, 0.7726, 0.236, 0.7728, 0.236, 0.7727, 0.2362, 0.8636, 0.2362, 0.9545, 0.2362, 0.9091, 0.3149, 0.9533, 0.2341, 0.956, 0.2337, 0.9545, 0.2362, 0.2261, 0.2341, 0.2287, 0.2337, 0.2273, 0.2362, 0.409, 0.236, 0.4092, 0.236, 0.4091, 0.2362, 0.3182, 0.2362, 0.3189, 0.235, 0.409, 0.236, 0.4091, 0.2362, 0.1364, 0.2362, 0.1378, 0.2338, 0.2261, 0.2341, 0.2273, 0.2362, 0.8636, 0.2362, 0.8643, 0.235, 0.9533, 0.2341, 0.9545, 0.2362, 0.4091, 0.2362, 0.4254, 0.2362, 0.4996, 0.2369, 0.4545, 0.3149, 0.9533, 0.2341, 0.8643, 0.235, 0.8628, 0.2348, 0.7728, 0.236, 0.7726, 0.236, 0.7564, 0.2362, 0.6823, 0.237, 0.6814, 0.2369, 0.5915, 0.2372, 0.5902, 0.2374, 0.5005, 0.237, 0.4996, 0.2369, 0.4254, 0.2362, 0.4092, 0.236, 0.409, 0.236, 0.3189, 0.235, 0.3173, 0.2347, 0.2287, 0.2337, 0.2261, 0.2341, 0.1378, 0.2338, 0.1347, 0.2333, 0.956, 0.2337, 0.5915, 0.2372, 0.6814, 0.2369, 0.6438, 0.3021, 0.6218, 0.2897, 0.449, 0.3245, 0.4545, 0.3149, 0.4902, 0.3767, 0.4902, 0.3937, 0.4707, 0.3937, 0.4707, 0.3937, 0.4902, 0.3937, 0.4939, 0.4043, 0.4545, 0.4724, 0.4527, 0.4692, 0.4545, 0.3149, 0.5192, 0.3149, 0.4902, 0.3767, 0.5005, 0.237, 0.5366, 0.2996, 0.5192, 0.3149, 0.4545, 0.3149, 0.4996, 0.2369, 0.6823, 0.237, 0.7273, 0.3149, 0.6543, 0.3149, 0.6438, 0.3021, 0.6814, 0.2369, 0.5915, 0.2372, 0.6218, 0.2897, 0.5605, 0.2888, 0.5902, 0.2374, 0.5005, 0.237, 0.5902, 0.2374, 0.5605, 0.2888, 0.5366, 0.2996, 0.04546, 0.2362, 0.1364, 0.2362, 0.09829, 0.3021, 0.08623, 0.3068, 0.788, 0.4201, 0.85, 0.4173, 0.8182, 0.4724, 0.1364, 0.2362, 0.173, 0.2997, 0.09829, 0.3021, 0.8788, 0.3149, 0.9091, 0.3149, 0.8865, 0.354, 0.04546, 0.2362, 0.08623, 0.3068, 0.07527, 0.3149, 0.0, 0.3149, 0.1364, 0.2362, 0.2273, 0.2362, 0.1892, 0.3022, 0.173, 0.2997, 0.7727, 0.2362, 0.8636, 0.2362, 0.8322, 0.2906, 0.8037, 0.2899, 0.6124, 0.3937, 0.6501, 0.3388, 0.6738, 0.3798, 0.6678, 0.3937, 0.6124, 0.3937, 0.6678, 0.3937, 0.6666, 0.4201, 0.6364, 0.4724, 0.597, 0.4043, 0.8636, 0.2362, 0.9091, 0.3149, 0.8788, 0.3149, 0.8322, 0.2906, 0.6543, 0.3149, 0.7273, 0.3149, 0.7106, 0.3438, 0.6738, 0.3798, 0.6501, 0.3388, 0.0, 0.3149, 0.07527, 0.3149, 0.0501, 0.3806, 0.02256, 0.354, 0.7273, 0.3149, 0.7506, 0.3149, 0.7439, 0.3438, 0.7727, 0.2362, 0.8037, 0.2899, 0.7506, 0.3149, 0.7273, 0.3149, 0.7266, 0.4128, 0.7361, 0.3806, 0.07527, 0.3149, 0.08623, 0.3068, 0.09829, 0.3021, 0.173, 0.2997, 0.1892, 0.3022, 0.2324, 0.3149, 0.2357, 0.3167, 0.2683, 0.4626, 0.2679, 0.464, 0.2324, 0.3149, 0.2362, 0.3149, 0.2357, 0.3167, 0.2273, 0.2362, 0.3182, 0.2362, 0.2902, 0.2846, 0.2615, 0.2955, 0.2273, 0.2362, 0.2615, 0.2955, 0.2362, 0.3149, 0.2324, 0.3149, 0.1892, 0.3022, 0.3182, 0.2362, 0.3464, 0.2851, 0.2902, 0.2846, 0.4091, 0.2362, 0.4545, 0.3149, 0.4358, 0.3149, 0.3769, 0.292, 0.3182, 0.2362, 0.4091, 0.2362, 0.3769, 0.292, 0.3464, 0.2851])
me_icosphere_003.update()

# ---- objects
ob_icosphere = bpy.data.objects.new('Icosphere', me_icosphere)
ob_icosphere_001 = bpy.data.objects.new('Icosphere.001', me_icosphere_001)
ob_icosphere_002 = bpy.data.objects.new('Icosphere.002', me_icosphere_002)
ob_icosphere_003 = bpy.data.objects.new('Icosphere.003', me_icosphere_003)

# ---- transforms, parenting, visibility, modifiers, constraints
ob_icosphere.location = (0.0, 0.0, 0.0)
ob_icosphere.rotation_euler = (1.571, -0.0, 0.0)
ob_icosphere.scale = (0.5, 0.5, 0.5)
ob_icosphere_001.location = (0.0, 0.0, 0.0)
ob_icosphere_001.rotation_euler = (1.571, -0.0, 0.0)
ob_icosphere_001.scale = (0.5, 0.5, 0.5)
ob_icosphere_002.location = (0.0, 0.0, 0.0)
ob_icosphere_002.rotation_euler = (1.571, -0.0, 0.0)
ob_icosphere_002.scale = (0.5, 0.5, 0.5)
ob_icosphere_003.location = (0.0, 0.0, 0.0)
ob_icosphere_003.rotation_euler = (1.571, -0.0, 0.0)
ob_icosphere_003.scale = (0.5, 0.5, 0.5)

# ---- collection membership
col_collection.objects.link(ob_icosphere)
col_collection.objects.link(ob_icosphere_001)
col_collection.objects.link(ob_icosphere_002)
col_collection.objects.link(ob_icosphere_003)

# ---- scene / render settings (as saved in the file)
scene.frame_start = 1; scene.frame_end = 250; scene.frame_set(1)
scene.render.engine = 'BLENDER_EEVEE_NEXT'
scene.cycles.sampling_pattern = 'TABULATED_SOBOL'
scene.cycles.use_light_tree = False
scene.view_settings.view_transform = 'Standard'
bpy.context.view_layer.update()

# ---- added for rendering (the .blend has no active camera and no usable light): camera, sun
cam_auto = bpy.data.cameras.new('AutoCamera')
cam_auto.lens = 50.0
cam_auto.sensor_width = 36.0
cam_auto.clip_end = 1000.0
ob_auto_camera = bpy.data.objects.new('AutoCamera', cam_auto)
scene.collection.objects.link(ob_auto_camera)
ob_auto_camera.location = (6.9205, -8.47136, 7.69244)
ob_auto_camera.rotation_euler = (1.09748, -7.21219e-08, 0.694738)
scene.camera = ob_auto_camera
light_auto_sun = bpy.data.lights.new('AutoSun', 'SUN')
light_auto_sun.energy = 3.0
light_auto_sun.angle = 0.0523599
ob_auto_sun = bpy.data.objects.new('AutoSun', light_auto_sun)
scene.collection.objects.link(ob_auto_sun)
ob_auto_sun.rotation_euler = (0.872665, 0.174533, 0.523599)
bpy.context.view_layer.update()
